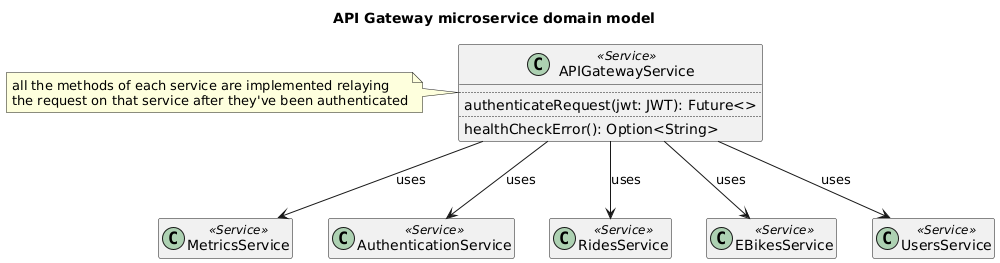

The diagram above was rendered by PlantUML. Its source (embedded in the PNG):
@startuml apigateway-microservice-domain-model

title API Gateway microservice domain model

class APIGatewayService <<Service>> {
    ..
    authenticateRequest(jwt: JWT): Future<>
    ..
    healthCheckError(): Option<String>
}

note left of APIGatewayService
    all the methods of each service are implemented relaying
    the request on that service after they've been authenticated
end note

class MetricsService <<Service>>
APIGatewayService --> MetricsService : "uses"

class AuthenticationService <<Service>>
APIGatewayService --> AuthenticationService : "uses"

class RidesService <<Service>>
APIGatewayService --> RidesService : "uses"

class EBikesService <<Service>>
APIGatewayService --> EBikesService : "uses"

class UsersService <<Service>>
APIGatewayService --> UsersService : "uses"

hide empty members

@enduml